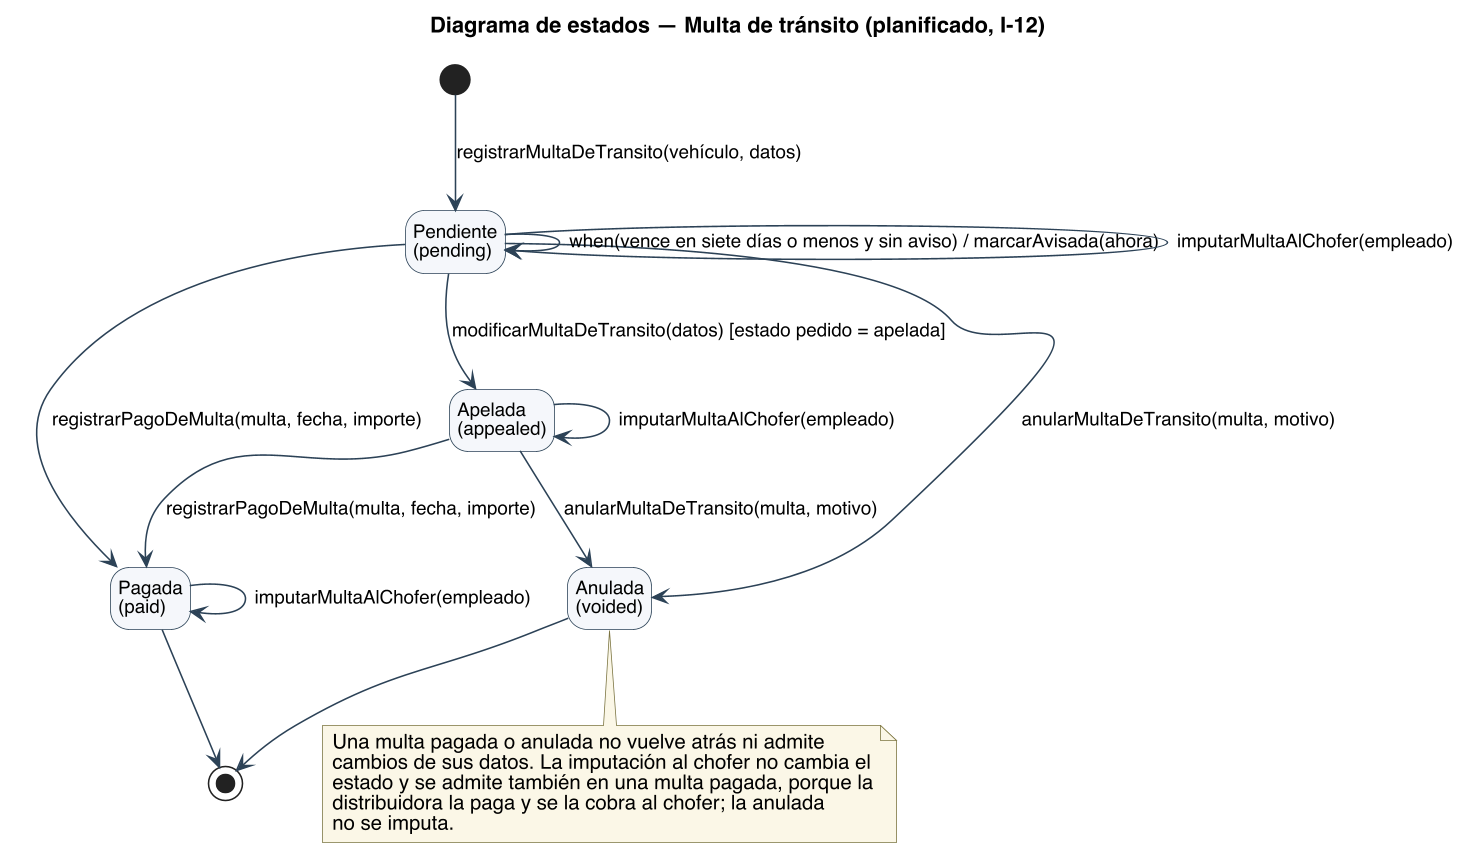

The diagram above was rendered by PlantUML. Its source (embedded in the PNG):
@startuml
title Diagrama de estados — Multa de tránsito (planificado, I-12)
skinparam backgroundColor #FFFFFF
skinparam shadowing false
skinparam defaultFontName Helvetica
skinparam defaultFontSize 13
skinparam dpi 150
skinparam ArrowColor #2C4257
skinparam state {
  BorderColor #2C4257
  BackgroundColor #F4F7FA
  StartColor #2C4257
  EndColor #2C4257
  AttributeFontSize 12
}
skinparam ArrowFontSize 12
skinparam NoteBackgroundColor #FBF7E6
skinparam NoteBorderColor #7A7340
hide empty description
state "Pendiente\n(pending)" as PENDING
state "Apelada\n(appealed)" as APPEALED
state "Pagada\n(paid)" as PAID
state "Anulada\n(voided)" as VOIDED

[*] --> PENDING : registrarMultaDeTransito(vehículo, datos)
PENDING --> APPEALED : modificarMultaDeTransito(datos) [estado pedido = apelada]
PENDING --> PAID : registrarPagoDeMulta(multa, fecha, importe)
APPEALED --> PAID : registrarPagoDeMulta(multa, fecha, importe)
PENDING --> VOIDED : anularMultaDeTransito(multa, motivo)
APPEALED --> VOIDED : anularMultaDeTransito(multa, motivo)
PENDING --> PENDING : when(vence en siete días o menos y sin aviso) / marcarAvisada(ahora)
PENDING --> PENDING : imputarMultaAlChofer(empleado)
APPEALED --> APPEALED : imputarMultaAlChofer(empleado)
PAID --> PAID : imputarMultaAlChofer(empleado)
PAID --> [*]
VOIDED --> [*]

note bottom of VOIDED
  Una multa pagada o anulada no vuelve atrás ni admite
  cambios de sus datos. La imputación al chofer no cambia el
  estado y se admite también en una multa pagada, porque la
  distribuidora la paga y se la cobra al chofer; la anulada
  no se imputa.
end note
@enduml